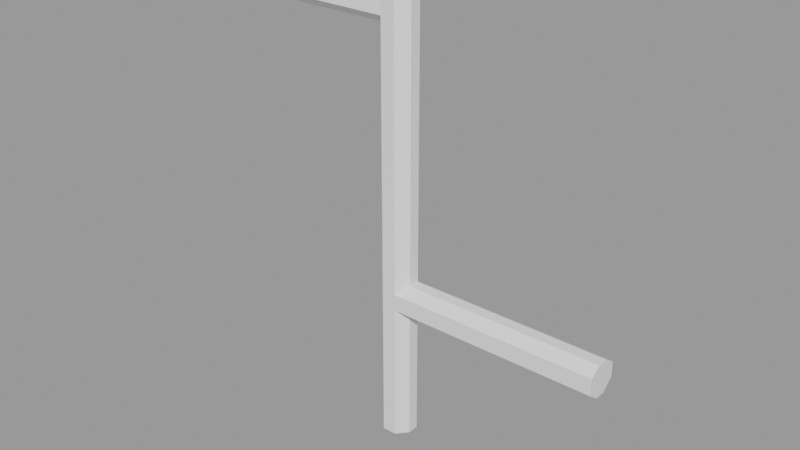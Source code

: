 # Source: Skov_ting.blend  (saved by Blender 4.1.24; exported with 4.5.12 LTS)
import bpy
from mathutils import Matrix  # noqa: F401  (used for matrix-valued properties, if any)

bpy.ops.wm.read_factory_settings(use_empty=True)
scene = bpy.context.scene
scene.name = 'Tree w & w/o top part'

# ---- meshes
me_cube_001 = bpy.data.meshes.new('Cube.001')
me_cube_001.from_pydata([(-0.4286, -1.0, -1.0), (-0.4286, -1.0, 1.0), (-0.4, 1.0, -1.0), (-0.4, 1.0, 1.0), (0.4369, -1.0, -1.0), (0.4369, -1.0, 1.0), (0.4, 1.0, -1.0), (0.4, 1.0, 1.0), (-0.5291, -0.8856, 25.13), (-0.4, 1.0, 25.17), (0.4369, -1.0, 25.65), (0.4, 1.0, 25.65), (-0.4, 1.0, 24.12), (0.4, 1.0, 23.64), (-0.4644, -0.9592, 24.17), (0.4369, -1.0, 23.64), (-0.4, 1.0, 8.992), (0.4, 1.0, 8.543), (-0.4286, -1.0, 8.992), (0.4369, -1.0, 8.52), (-0.4, 1.0, 7.008), (0.4, 1.0, 7.622), (-0.4286, -1.0, 7.008), (0.4369, -1.0, 7.512), (-13.04, -0.9592, 24.17), (-13.04, -0.8856, 25.13), (-13.04, 1.0, 25.17), (-13.04, 1.0, 24.12), (13.01, -1.0, 7.512), (13.01, -1.0, 8.52), (13.01, 1.0, 8.543), (13.01, 1.0, 7.622), (-1.0, -0.35, -1.0), (-1.0, -0.35, 1.0), (1.0, -0.35, -1.0), (1.0, -0.35, 1.0), (1.0, -0.35, 25.65), (-1.0, -0.35, 25.65), (-1.0, -0.35, 23.64), (1.0, -0.35, 23.64), (1.0, -0.35, 8.992), (-1.0, -0.35, 8.992), (-1.0, -0.35, 7.008), (1.0, -0.35, 7.008), (-13.04, -0.35, 25.65), (-13.04, -0.35, 23.64), (13.01, -0.35, 8.992), (13.01, -0.35, 7.008), (-1.0, 0.325, 1.0), (1.0, 0.325, -1.0), (-1.0, 0.325, 25.65), (-1.0, 0.325, 23.64), (-1.0, 0.325, 8.992), (-1.0, 0.325, 7.008), (-13.04, 0.325, 25.65), (-13.04, 0.325, 23.64), (-1.0, 0.325, -1.0), (1.0, 0.325, 1.0), (1.0, 0.325, 25.65), (1.0, 0.325, 23.64), (1.0, 0.325, 8.992), (1.0, 0.325, 7.008), (13.01, 0.325, 8.992), (13.01, 0.325, 7.008)], [], [(56, 48, 3, 2), (2, 3, 7, 6), (34, 35, 5, 4), (4, 5, 1, 0), (32, 34, 4, 0), (36, 58, 11, 9, 50, 37, 8, 10), (59, 13, 11, 58), (13, 12, 9, 11), (14, 15, 10, 8), (38, 14, 24, 45), (41, 18, 14, 38), (18, 19, 15, 14), (17, 16, 12, 13), (60, 17, 13, 59), (19, 23, 28, 29), (21, 20, 16, 17), (22, 23, 19, 18), (42, 22, 18, 41), (33, 1, 22, 42), (1, 5, 23, 22), (7, 3, 20, 21), (57, 7, 21, 61), (45, 24, 25, 44), (9, 12, 27, 26), (14, 8, 25, 24), (50, 9, 26, 54), (63, 31, 30, 62), (40, 19, 29, 46), (61, 21, 31, 63), (21, 17, 30, 31), (23, 43, 47, 28), (60, 40, 46, 62), (28, 47, 46, 29), (8, 37, 44, 25), (55, 45, 44, 54), (5, 35, 43, 23), (48, 33, 42, 53), (53, 42, 41, 52), (19, 40, 39, 15), (52, 41, 38, 51), (51, 38, 45, 55), (15, 39, 36, 10), (56, 49, 34, 32), (49, 57, 35, 34), (0, 1, 33, 32), (6, 7, 57, 49), (2, 6, 49, 56), (12, 51, 55, 27), (16, 52, 51, 12), (20, 53, 52, 16), (3, 48, 53, 20), (27, 55, 54, 26), (17, 60, 62, 30), (43, 61, 63, 47), (47, 63, 62, 46), (37, 50, 54, 44), (35, 57, 61, 43), (40, 60, 59, 39), (39, 59, 58, 36), (32, 33, 48, 56), (36, 58, 11, 50, 37, 10), (9, 50, 11)])
_uv = me_cube_001.uv_layers.new(name='UVMap')
_uv.uv.foreach_set('vector', [0.375, 0.1656, 0.625, 0.1656, 0.625, 0.325, 0.3589, 0.3411, 0.3589, 0.3411, 0.625, 0.325, 0.625, 0.425, 0.3375, 0.4625, 0.375, 0.6688, 0.625, 0.6688, 0.625, 0.8204, 0.3398, 0.7852, 0.3398, 0.7852, 0.625, 0.8204, 0.625, 0.9286, 0.375, 0.9286, 0.125, 0.6688, 0.375, 0.6688, 0.3398, 0.7852, 0.1964, 0.75, 0.625, 0.6688, 0.625, 0.5844, 0.625, 0.425, 0.625, 0.325, 0.625, 0.1656, 0.625, 0.08125, 0.625, 0.9371, 0.625, 0.8204, 0.625, 0.5844, 0.625, 0.425, 0.625, 0.425, 0.625, 0.5844, 0.625, 0.425, 0.625, 0.325, 0.625, 0.325, 0.625, 0.425, 0.625, 0.9316, 0.625, 0.8204, 0.625, 0.8204, 0.625, 0.9371, 0.625, 0.08125, 0.625, 0.005095, 0.625, 0.005095, 0.625, 0.08125, 0.625, 0.08125, 0.625, 0.0, 0.625, 0.005095, 0.625, 0.08125, 0.625, 0.9286, 0.625, 0.8204, 0.625, 0.8204, 0.625, 0.9316, 0.625, 0.425, 0.625, 0.325, 0.625, 0.325, 0.625, 0.425, 0.625, 0.5844, 0.625, 0.425, 0.625, 0.425, 0.625, 0.5844, 0.625, 0.8204, 0.625, 0.8204, 0.625, 0.75, 0.625, 0.75, 0.625, 0.425, 0.625, 0.325, 0.625, 0.325, 0.625, 0.425, 0.625, 0.9286, 0.625, 0.8204, 0.625, 0.8204, 0.625, 0.9286, 0.625, 0.08125, 0.625, 0.0, 0.625, 0.0, 0.625, 0.08125, 0.625, 0.08125, 0.625, 0.0, 0.625, 0.0, 0.625, 0.08125, 0.625, 0.9286, 0.625, 0.8204, 0.625, 0.8204, 0.625, 0.9286, 0.625, 0.425, 0.625, 0.325, 0.625, 0.325, 0.625, 0.425, 0.625, 0.5844, 0.625, 0.425, 0.625, 0.425, 0.625, 0.5844, 0.625, 0.08125, 0.625, 0.005095, 0.625, 0.0143, 0.625, 0.08125, 0.625, 0.325, 0.625, 0.325, 0.625, 0.25, 0.625, 0.25, 0.625, 0.9316, 0.625, 0.9371, 0.625, 1.0, 0.625, 1.0, 0.625, 0.1656, 0.625, 0.325, 0.625, 0.25, 0.625, 0.1656, 0.625, 0.5844, 0.625, 0.5, 0.625, 0.5, 0.625, 0.5844, 0.625, 0.6688, 0.625, 0.8204, 0.625, 0.75, 0.625, 0.6687, 0.625, 0.5844, 0.625, 0.425, 0.625, 0.5, 0.625, 0.5844, 0.625, 0.425, 0.625, 0.425, 0.625, 0.5, 0.625, 0.5, 0.625, 0.8204, 0.625, 0.6688, 0.625, 0.6687, 0.625, 0.75, 0.625, 0.5844, 0.625, 0.6688, 0.625, 0.6687, 0.625, 0.5844, 0.625, 0.75, 0.625, 0.6687, 0.625, 0.6687, 0.625, 0.75, 0.625, 0.01433, 0.625, 0.08125, 0.625, 0.08125, 0.625, 0.0143, 0.625, 0.1656, 0.625, 0.08125, 0.625, 0.08125, 0.625, 0.1656, 0.625, 0.8204, 0.625, 0.6688, 0.625, 0.6688, 0.625, 0.8204, 0.625, 0.1656, 0.625, 0.08125, 0.625, 0.08125, 0.625, 0.1656, 0.625, 0.1656, 0.625, 0.08125, 0.625, 0.08125, 0.625, 0.1656, 0.625, 0.8204, 0.625, 0.6688, 0.625, 0.6688, 0.625, 0.8204, 0.625, 0.1656, 0.625, 0.08125, 0.625, 0.08125, 0.625, 0.1656, 0.625, 0.1656, 0.625, 0.08125, 0.625, 0.08125, 0.625, 0.1656, 0.625, 0.8204, 0.625, 0.6688, 0.625, 0.6688, 0.625, 0.8204, 0.125, 0.5844, 0.375, 0.5844, 0.375, 0.6688, 0.125, 0.6688, 0.375, 0.5844, 0.625, 0.5844, 0.625, 0.6688, 0.375, 0.6688, 0.375, 0.0, 0.625, 0.0, 0.625, 0.08125, 0.375, 0.08125, 0.3375, 0.4625, 0.625, 0.425, 0.625, 0.5844, 0.375, 0.5844, 0.2161, 0.4839, 0.3375, 0.4625, 0.375, 0.5844, 0.125, 0.5844, 0.625, 0.325, 0.625, 0.1656, 0.625, 0.1656, 0.625, 0.25, 0.625, 0.325, 0.625, 0.1656, 0.625, 0.1656, 0.625, 0.325, 0.625, 0.325, 0.625, 0.1656, 0.625, 0.1656, 0.625, 0.325, 0.625, 0.325, 0.625, 0.1656, 0.625, 0.1656, 0.625, 0.325, 0.625, 0.25, 0.625, 0.1656, 0.625, 0.1656, 0.625, 0.25, 0.625, 0.425, 0.625, 0.5844, 0.625, 0.5844, 0.625, 0.5, 0.625, 0.6688, 0.625, 0.5844, 0.625, 0.5844, 0.625, 0.6687, 0.625, 0.6687, 0.625, 0.5844, 0.625, 0.5844, 0.625, 0.6687, 0.625, 0.08125, 0.625, 0.1656, 0.625, 0.1656, 0.625, 0.08125, 0.625, 0.6688, 0.625, 0.5844, 0.625, 0.5844, 0.625, 0.6688, 0.625, 0.6688, 0.625, 0.5844, 0.625, 0.5844, 0.625, 0.6688, 0.625, 0.6688, 0.625, 0.5844, 0.625, 0.5844, 0.625, 0.6688, 0.375, 0.08125, 0.625, 0.08125, 0.625, 0.1656, 0.375, 0.1656, 0.0, 0.0, 0.0, 0.0, 0.0, 0.0, 0.0, 0.0, 0.0, 0.0, 0.0, 0.0, 0.0, 0.0, 0.0, 0.0, 0.0, 0.0])
me_cube_001.update()

# ---- objects
ob_cube = bpy.data.objects.new('Cube', me_cube_001)

# ---- transforms, parenting, visibility, modifiers, constraints
ob_cube.location = (0.0, 0.0, 0.0)

# ---- collection membership
scene.collection.objects.link(ob_cube)

# ---- scene / render settings (as saved in the file)
scene.frame_start = 1; scene.frame_end = 250; scene.frame_set(1)
scene.render.engine = 'BLENDER_EEVEE_NEXT'
scene.render.image_settings.exr_codec = 'NONE'
scene.render.simplify_subdivision_render = 0
scene.render.simplify_child_particles_render = 0.0
scene.cycles.sampling_pattern = 'TABULATED_SOBOL'
scene.eevee.use_shadows = False
scene.eevee.ray_tracing_options.trace_max_roughness = 0.0
scene.view_settings.view_transform = 'Filmic'
bpy.context.view_layer.update()

# ---- added for rendering (the .blend has no active camera and no usable light): camera, sun + grey world if the file has none
cam_auto = bpy.data.cameras.new('AutoCamera')
cam_auto.lens = 50.0
cam_auto.sensor_width = 36.0
cam_auto.clip_end = 1000.0
ob_auto_camera = bpy.data.objects.new('AutoCamera', cam_auto)
scene.collection.objects.link(ob_auto_camera)
ob_auto_camera.location = (34.5136, -41.4334, 39.949)
ob_auto_camera.rotation_euler = (1.09748, -7.21219e-08, 0.694738)
scene.camera = ob_auto_camera
light_auto_sun = bpy.data.lights.new('AutoSun', 'SUN')
light_auto_sun.energy = 3.0
light_auto_sun.angle = 0.0523599
ob_auto_sun = bpy.data.objects.new('AutoSun', light_auto_sun)
scene.collection.objects.link(ob_auto_sun)
ob_auto_sun.rotation_euler = (0.872665, 0.174533, 0.523599)
if scene.world is None:
    world_auto = bpy.data.worlds.new('AutoWorld')
    world_auto.color = (0.3, 0.3, 0.3)
    scene.world = world_auto
bpy.context.view_layer.update()
